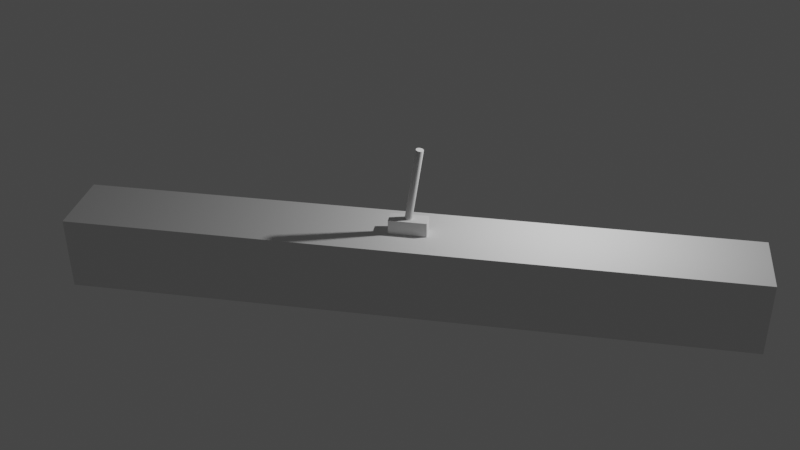 # Source: cartpole.blend  (saved by Blender 2.83.19; exported with 4.5.12 LTS)
import bpy
from mathutils import Matrix  # noqa: F401  (used for matrix-valued properties, if any)

bpy.ops.wm.read_factory_settings(use_empty=True)
scene = bpy.context.scene
scene.name = 'Scene'

# ---- collections
col_collection = bpy.data.collections.new('Collection'); scene.collection.children.link(col_collection)

# ---- materials (node trees are filled in below, after node groups)
mat_material = bpy.data.materials.new('Material')
mat_material.alpha_threshold = 0.0
mat_material.use_transparent_shadow = False
mat_material.line_color = (0.0, 0.0, 0.0, 1.0)

# ---- material node trees
mat_material.use_nodes = True; mat_material.node_tree.nodes.clear()
_N = mat_material.node_tree.nodes; _L = mat_material.node_tree.links
n0 = _N.new('ShaderNodeOutputMaterial'); n0.name = 'Material Output'; n0.location = (300, 300)
n1 = _N.new('ShaderNodeBsdfPrincipled'); n1.name = 'Principled BSDF'; n1.location = (10, 300)
n1.distribution = 'GGX'
n1.subsurface_method = 'BURLEY'
n1.inputs[2].default_value = 0.4
n1.inputs[3].default_value = 1.45
n1.inputs[27].default_value = (0.0, 0.0, 0.0, 1.0)
n1.inputs[28].default_value = 1.0
_L.new(n1.outputs[0], n0.inputs[0])
n0.is_active_output = True

# ---- world
world_world = bpy.data.worlds.new('World'); scene.world = world_world
world_world.use_nodes = True; world_world.node_tree.nodes.clear()
_N = world_world.node_tree.nodes; _L = world_world.node_tree.links
n0 = _N.new('ShaderNodeOutputWorld'); n0.name = 'World Output'; n0.location = (300, 300)
n1 = _N.new('ShaderNodeBackground'); n1.name = 'Background'; n1.location = (10, 300)
n1.inputs[0].default_value = (0.05088, 0.05088, 0.05088, 1.0)
_L.new(n1.outputs[0], n0.inputs[0])
n0.is_active_output = True
world_world.color = (0.05088, 0.05088, 0.05088)
world_world.use_sun_shadow = False
world_world.sun_shadow_jitter_overblur = 0.0

# ---- cameras
cam_camera = bpy.data.cameras.new('Camera')
cam_camera.clip_end = 100.0
cam_camera.ortho_scale = 7.314

# ---- lights
light_light = bpy.data.lights.new('Light', 'POINT')
light_light.transmission_factor = 0.0
light_light.energy = 1000.0
light_light.shadow_soft_size = 0.1
light_light.shadow_maximum_resolution = 0.006
light_light.use_absolute_resolution = True

# ---- meshes
me_cube = bpy.data.meshes.new('Cube')
me_cube.from_pydata([(9.0, 1.0, 1.0), (9.0, 1.0, -1.0), (9.0, -1.0, 1.0), (9.0, -1.0, -1.0), (-9.0, 1.0, 1.0), (-9.0, 1.0, -1.0), (-9.0, -1.0, 1.0), (-9.0, -1.0, -1.0)], [], [(0, 4, 6, 2), (3, 2, 6, 7), (7, 6, 4, 5), (5, 1, 3, 7), (1, 0, 2, 3), (5, 4, 0, 1)])
_uv = me_cube.uv_layers.new(name='UVMap')
_uv.uv.foreach_set('vector', [0.625, 0.5, 0.875, 0.5, 0.875, 0.75, 0.625, 0.75, 0.375, 0.75, 0.625, 0.75, 0.625, 1.0, 0.375, 1.0, 0.375, 0.0, 0.625, 0.0, 0.625, 0.25, 0.375, 0.25, 0.125, 0.5, 0.375, 0.5, 0.375, 0.75, 0.125, 0.75, 0.375, 0.5, 0.625, 0.5, 0.625, 0.75, 0.375, 0.75, 0.375, 0.25, 0.625, 0.25, 0.625, 0.5, 0.375, 0.5])
me_cube.materials.append(mat_material)
me_cube.use_remesh_preserve_volume = False
me_cube.use_remesh_preserve_attributes = False
me_cube.use_mirror_vertex_groups = False
me_cube.update()
me_cube_001 = bpy.data.meshes.new('Cube.001')
me_cube_001.from_pydata([(-0.5, -0.2, -0.2), (-0.5, -0.2, 0.2), (-0.5, 0.2, -0.2), (-0.5, 0.2, 0.2), (0.5, -0.2, -0.2), (0.5, -0.2, 0.2), (0.5, 0.2, -0.2), (0.5, 0.2, 0.2)], [], [(0, 1, 3, 2), (2, 3, 7, 6), (6, 7, 5, 4), (4, 5, 1, 0), (2, 6, 4, 0), (7, 3, 1, 5)])
_uv = me_cube_001.uv_layers.new(name='UVMap')
_uv.uv.foreach_set('vector', [0.375, 0.0, 0.625, 0.0, 0.625, 0.25, 0.375, 0.25, 0.375, 0.25, 0.625, 0.25, 0.625, 0.5, 0.375, 0.5, 0.375, 0.5, 0.625, 0.5, 0.625, 0.75, 0.375, 0.75, 0.375, 0.75, 0.625, 0.75, 0.625, 1.0, 0.375, 1.0, 0.125, 0.5, 0.375, 0.5, 0.375, 0.75, 0.125, 0.75, 0.625, 0.5, 0.875, 0.5, 0.875, 0.75, 0.625, 0.75])
me_cube_001.use_remesh_fix_poles = True
me_cube_001.use_remesh_preserve_attributes = False
me_cube_001.use_mirror_vertex_groups = False
me_cube_001.update()
me_cylinder = bpy.data.meshes.new('Cylinder')
me_cylinder.from_pydata([(2.253e-09, 0.1, -1.0), (2.253e-09, 0.1, 1.0), (0.01951, 0.09808, -1.0), (0.01951, 0.09808, 1.0), (0.03827, 0.09239, -1.0), (0.03827, 0.09239, 1.0), (0.05556, 0.08315, -1.0), (0.05556, 0.08315, 1.0), (0.07071, 0.07071, -1.0), (0.07071, 0.07071, 1.0), (0.08315, 0.05556, -1.0), (0.08315, 0.05556, 1.0), (0.09239, 0.03827, -1.0), (0.09239, 0.03827, 1.0), (0.09808, 0.01951, -1.0), (0.09808, 0.01951, 1.0), (0.1, 8.482e-09, -1.0), (0.1, 8.482e-09, 1.0), (0.09808, -0.01951, -1.0), (0.09808, -0.01951, 1.0), (0.09239, -0.03827, -1.0), (0.09239, -0.03827, 1.0), (0.08315, -0.05556, -1.0), (0.08315, -0.05556, 1.0), (0.07071, -0.07071, -1.0), (0.07071, -0.07071, 1.0), (0.05556, -0.08315, -1.0), (0.05556, -0.08315, 1.0), (0.03827, -0.09239, -1.0), (0.03827, -0.09239, 1.0), (0.01951, -0.09808, -1.0), (0.01951, -0.09808, 1.0), (-3.033e-08, -0.1, -1.0), (-3.033e-08, -0.1, 1.0), (-0.01951, -0.09808, -1.0), (-0.01951, -0.09808, 1.0), (-0.03827, -0.09239, -1.0), (-0.03827, -0.09239, 1.0), (-0.05556, -0.08315, -1.0), (-0.05556, -0.08315, 1.0), (-0.07071, -0.07071, -1.0), (-0.07071, -0.07071, 1.0), (-0.08315, -0.05556, -1.0), (-0.08315, -0.05556, 1.0), (-0.09239, -0.03827, -1.0), (-0.09239, -0.03827, 1.0), (-0.09808, -0.01951, -1.0), (-0.09808, -0.01951, 1.0), (-0.1, 9.749e-08, -1.0), (-0.1, 9.749e-08, 1.0), (-0.09808, 0.01951, -1.0), (-0.09808, 0.01951, 1.0), (-0.09239, 0.03827, -1.0), (-0.09239, 0.03827, 1.0), (-0.08315, 0.05556, -1.0), (-0.08315, 0.05556, 1.0), (-0.07071, 0.07071, -1.0), (-0.07071, 0.07071, 1.0), (-0.05556, 0.08315, -1.0), (-0.05556, 0.08315, 1.0), (-0.03827, 0.09239, -1.0), (-0.03827, 0.09239, 1.0), (-0.01951, 0.09808, -1.0), (-0.01951, 0.09808, 1.0)], [], [(0, 1, 3, 2), (2, 3, 5, 4), (4, 5, 7, 6), (6, 7, 9, 8), (8, 9, 11, 10), (10, 11, 13, 12), (12, 13, 15, 14), (14, 15, 17, 16), (16, 17, 19, 18), (18, 19, 21, 20), (20, 21, 23, 22), (22, 23, 25, 24), (24, 25, 27, 26), (26, 27, 29, 28), (28, 29, 31, 30), (30, 31, 33, 32), (32, 33, 35, 34), (34, 35, 37, 36), (36, 37, 39, 38), (38, 39, 41, 40), (40, 41, 43, 42), (42, 43, 45, 44), (44, 45, 47, 46), (46, 47, 49, 48), (48, 49, 51, 50), (50, 51, 53, 52), (52, 53, 55, 54), (54, 55, 57, 56), (56, 57, 59, 58), (58, 59, 61, 60), (3, 1, 63, 61, 59, 57, 55, 53, 51, 49, 47, 45, 43, 41, 39, 37, 35, 33, 31, 29, 27, 25, 23, 21, 19, 17, 15, 13, 11, 9, 7, 5), (60, 61, 63, 62), (62, 63, 1, 0), (0, 2, 4, 6, 8, 10, 12, 14, 16, 18, 20, 22, 24, 26, 28, 30, 32, 34, 36, 38, 40, 42, 44, 46, 48, 50, 52, 54, 56, 58, 60, 62)])
_uv = me_cylinder.uv_layers.new(name='UVMap')
_uv.uv.foreach_set('vector', [1.0, 0.5, 1.0, 1.0, 0.9688, 1.0, 0.9688, 0.5, 0.9688, 0.5, 0.9688, 1.0, 0.9375, 1.0, 0.9375, 0.5, 0.9375, 0.5, 0.9375, 1.0, 0.9062, 1.0, 0.9062, 0.5, 0.9062, 0.5, 0.9062, 1.0, 0.875, 1.0, 0.875, 0.5, 0.875, 0.5, 0.875, 1.0, 0.8438, 1.0, 0.8438, 0.5, 0.8438, 0.5, 0.8438, 1.0, 0.8125, 1.0, 0.8125, 0.5, 0.8125, 0.5, 0.8125, 1.0, 0.7812, 1.0, 0.7812, 0.5, 0.7812, 0.5, 0.7812, 1.0, 0.75, 1.0, 0.75, 0.5, 0.75, 0.5, 0.75, 1.0, 0.7188, 1.0, 0.7188, 0.5, 0.7188, 0.5, 0.7188, 1.0, 0.6875, 1.0, 0.6875, 0.5, 0.6875, 0.5, 0.6875, 1.0, 0.6562, 1.0, 0.6562, 0.5, 0.6562, 0.5, 0.6562, 1.0, 0.625, 1.0, 0.625, 0.5, 0.625, 0.5, 0.625, 1.0, 0.5938, 1.0, 0.5938, 0.5, 0.5938, 0.5, 0.5938, 1.0, 0.5625, 1.0, 0.5625, 0.5, 0.5625, 0.5, 0.5625, 1.0, 0.5312, 1.0, 0.5312, 0.5, 0.5312, 0.5, 0.5312, 1.0, 0.5, 1.0, 0.5, 0.5, 0.5, 0.5, 0.5, 1.0, 0.4688, 1.0, 0.4688, 0.5, 0.4688, 0.5, 0.4688, 1.0, 0.4375, 1.0, 0.4375, 0.5, 0.4375, 0.5, 0.4375, 1.0, 0.4062, 1.0, 0.4062, 0.5, 0.4062, 0.5, 0.4062, 1.0, 0.375, 1.0, 0.375, 0.5, 0.375, 0.5, 0.375, 1.0, 0.3438, 1.0, 0.3438, 0.5, 0.3438, 0.5, 0.3438, 1.0, 0.3125, 1.0, 0.3125, 0.5, 0.3125, 0.5, 0.3125, 1.0, 0.2812, 1.0, 0.2812, 0.5, 0.2812, 0.5, 0.2812, 1.0, 0.25, 1.0, 0.25, 0.5, 0.25, 0.5, 0.25, 1.0, 0.2188, 1.0, 0.2188, 0.5, 0.2188, 0.5, 0.2188, 1.0, 0.1875, 1.0, 0.1875, 0.5, 0.1875, 0.5, 0.1875, 1.0, 0.1562, 1.0, 0.1562, 0.5, 0.1562, 0.5, 0.1562, 1.0, 0.125, 1.0, 0.125, 0.5, 0.125, 0.5, 0.125, 1.0, 0.09375, 1.0, 0.09375, 0.5, 0.09375, 0.5, 0.09375, 1.0, 0.0625, 1.0, 0.0625, 0.5, 0.2968, 0.4854, 0.25, 0.49, 0.2032, 0.4854, 0.1582, 0.4717, 0.1167, 0.4496, 0.08029, 0.4197, 0.05045, 0.3833, 0.02827, 0.3418, 0.01461, 0.2968, 0.01, 0.25, 0.01461, 0.2032, 0.02827, 0.1582, 0.05045, 0.1167, 0.08029, 0.08029, 0.1167, 0.05045, 0.1582, 0.02827, 0.2032, 0.01461, 0.25, 0.01, 0.2968, 0.01461, 0.3418, 0.02827, 0.3833, 0.05045, 0.4197, 0.08029, 0.4496, 0.1167, 0.4717, 0.1582, 0.4854, 0.2032, 0.49, 0.25, 0.4854, 0.2968, 0.4717, 0.3418, 0.4496, 0.3833, 0.4197, 0.4197, 0.3833, 0.4496, 0.3418, 0.4717, 0.0625, 0.5, 0.0625, 1.0, 0.03125, 1.0, 0.03125, 0.5, 0.03125, 0.5, 0.03125, 1.0, 0.0, 1.0, 0.0, 0.5, 0.75, 0.49, 0.7968, 0.4854, 0.8418, 0.4717, 0.8833, 0.4496, 0.9197, 0.4197, 0.9496, 0.3833, 0.9717, 0.3418, 0.9854, 0.2968, 0.99, 0.25, 0.9854, 0.2032, 0.9717, 0.1582, 0.9496, 0.1167, 0.9197, 0.08029, 0.8833, 0.05045, 0.8418, 0.02827, 0.7968, 0.01461, 0.75, 0.01, 0.7032, 0.01461, 0.6582, 0.02827, 0.6167, 0.05045, 0.5803, 0.08029, 0.5504, 0.1167, 0.5283, 0.1582, 0.5146, 0.2032, 0.51, 0.25, 0.5146, 0.2968, 0.5283, 0.3418, 0.5504, 0.3833, 0.5803, 0.4197, 0.6167, 0.4496, 0.6582, 0.4717, 0.7032, 0.4854])
me_cylinder.use_remesh_fix_poles = True
me_cylinder.use_remesh_preserve_attributes = False
me_cylinder.use_mirror_vertex_groups = False
me_cylinder.update()

# ---- objects
ob_slider = bpy.data.objects.new('Slider', None)
ob_motor = bpy.data.objects.new('Motor', None)
ob_hinge = bpy.data.objects.new('Hinge', None)
ob_base = bpy.data.objects.new('Base', me_cube)
ob_light = bpy.data.objects.new('Light', light_light)
ob_camera = bpy.data.objects.new('Camera', cam_camera)
ob_cart = bpy.data.objects.new('Cart', me_cube_001)
ob_pole = bpy.data.objects.new('Pole', me_cylinder)
ob_polerothelp = bpy.data.objects.new('PoleRotHelp', None)

# ---- transforms, parenting, visibility, modifiers, constraints
ob_slider.location = (0.0, 0.0, 1.2)
ob_slider.empty_display_type = 'ARROWS'
ob_slider.lineart.crease_threshold = 0.0
ob_motor.location = (-9.0, 0.0, 1.2)
ob_motor.empty_display_type = 'ARROWS'
ob_motor.lineart.crease_threshold = 0.0
ob_hinge.location = (0.0, 0.0, 1.4)
ob_hinge.rotation_euler = (1.571, 0.0, 0.0)
ob_hinge.empty_display_type = 'ARROWS'
ob_hinge.lineart.crease_threshold = 0.0
ob_base.location = (0.0, 0.0, 0.0)
ob_base.lock_rotations_4d = False
ob_base.empty_display_type = 'ARROWS'
ob_base.lineart.crease_threshold = 0.0
ob_light.location = (4.076, 1.005, 5.904)
ob_light.rotation_euler = (0.6503, 0.05522, 1.866)
ob_light.lock_rotations_4d = False
ob_light.empty_display_type = 'ARROWS'
ob_light.color = (0.0, 0.0, 0.0, 0.0)
ob_light.lineart.crease_threshold = 0.0
ob_camera.location = (4.191, -23.87, 15.92)
ob_camera.rotation_euler = (1.025, 0.006725, 0.1787)
ob_camera.lock_rotations_4d = False
ob_camera.empty_display_type = 'ARROWS'
ob_camera.color = (0.0, 0.0, 0.0, 0.0)
ob_camera.display_type = 'WIRE'
ob_camera.lineart.crease_threshold = 0.0
ob_cart.location = (0.0, 0.0, 1.2)
ob_cart.lineart.crease_threshold = 0.0
ob_pole.parent = ob_polerothelp
ob_pole.matrix_parent_inverse = Matrix(((1.0, 0.0, 0.0, -0.0), (0.0, -4.371e-08, 1.0, -1.4), (0.0, -1.0, -4.371e-08, 6.12e-08), (-0.0, 0.0, -0.0, 1.0)))
ob_pole.location = (-2.253e-09, -9.324e-10, 2.4)
ob_pole.lineart.crease_threshold = 0.0
ob_polerothelp.location = (0.0, 0.0, 1.4)
ob_polerothelp.rotation_euler = (1.571, 0.1434, 0.0)
ob_polerothelp.empty_display_type = 'ARROWS'
ob_polerothelp.empty_display_size = 0.5
ob_polerothelp.lineart.crease_threshold = 0.0

# ---- collection membership
scene.collection.objects.link(ob_slider)
scene.collection.objects.link(ob_motor)
scene.collection.objects.link(ob_hinge)
col_collection.objects.link(ob_base)
col_collection.objects.link(ob_light)
col_collection.objects.link(ob_camera)
col_collection.objects.link(ob_cart)
col_collection.objects.link(ob_pole)
col_collection.objects.link(ob_polerothelp)

# ---- scene / render settings (as saved in the file)
scene.camera = ob_camera
scene.frame_start = 1; scene.frame_end = 10000; scene.frame_set(0)
scene.render.engine = 'BLENDER_EEVEE_NEXT'
scene.render.image_settings.file_format = 'FFMPEG'
scene.render.image_settings.color_mode = 'RGB'
scene.render.resolution_percentage = 25
scene.render.fps = 60
scene.cycles.use_denoising = False
scene.cycles.samples = 128
scene.cycles.sampling_pattern = 'TABULATED_SOBOL'
scene.cycles.use_adaptive_sampling = False
scene.cycles.use_light_tree = False
scene.eevee.taa_render_samples = 16
scene.view_settings.view_transform = 'Filmic'
bpy.context.view_layer.update()
